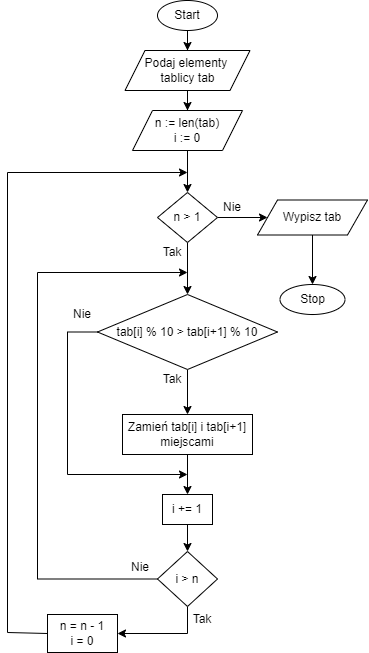

The diagram above was exported from draw.io. Its source (the exported page's mxGraphModel, read from the mxfile embedded in the PNG):
<mxGraphModel dx="1246" dy="714" grid="1" gridSize="10" guides="1" tooltips="1" connect="1" arrows="1" fold="1" page="1" pageScale="1" pageWidth="827" pageHeight="1169" math="0" shadow="0">
  <root>
    <mxCell id="WIyWlLk6GJQsqaUBKTNV-0" />
    <mxCell id="WIyWlLk6GJQsqaUBKTNV-1" parent="WIyWlLk6GJQsqaUBKTNV-0" />
    <mxCell id="V8RKI3WZnCtyb9oOypEq-2" value="" style="edgeStyle=orthogonalEdgeStyle;rounded=0;orthogonalLoop=1;jettySize=auto;html=1;" edge="1" parent="WIyWlLk6GJQsqaUBKTNV-1" source="V8RKI3WZnCtyb9oOypEq-0" target="V8RKI3WZnCtyb9oOypEq-1">
      <mxGeometry relative="1" as="geometry" />
    </mxCell>
    <mxCell id="V8RKI3WZnCtyb9oOypEq-0" value="Start" style="ellipse;whiteSpace=wrap;html=1;" vertex="1" parent="WIyWlLk6GJQsqaUBKTNV-1">
      <mxGeometry x="340" y="28" width="60" height="30" as="geometry" />
    </mxCell>
    <mxCell id="V8RKI3WZnCtyb9oOypEq-4" value="" style="edgeStyle=orthogonalEdgeStyle;rounded=0;orthogonalLoop=1;jettySize=auto;html=1;" edge="1" parent="WIyWlLk6GJQsqaUBKTNV-1" source="V8RKI3WZnCtyb9oOypEq-1" target="V8RKI3WZnCtyb9oOypEq-3">
      <mxGeometry relative="1" as="geometry" />
    </mxCell>
    <mxCell id="V8RKI3WZnCtyb9oOypEq-1" value="Podaj elementy &lt;br&gt;tablicy tab" style="shape=parallelogram;perimeter=parallelogramPerimeter;whiteSpace=wrap;html=1;fixedSize=1;" vertex="1" parent="WIyWlLk6GJQsqaUBKTNV-1">
      <mxGeometry x="307.5" y="78" width="125" height="40" as="geometry" />
    </mxCell>
    <mxCell id="V8RKI3WZnCtyb9oOypEq-6" value="" style="edgeStyle=orthogonalEdgeStyle;rounded=0;orthogonalLoop=1;jettySize=auto;html=1;" edge="1" parent="WIyWlLk6GJQsqaUBKTNV-1" source="V8RKI3WZnCtyb9oOypEq-3" target="V8RKI3WZnCtyb9oOypEq-5">
      <mxGeometry relative="1" as="geometry" />
    </mxCell>
    <mxCell id="V8RKI3WZnCtyb9oOypEq-3" value="n := len(tab)&lt;br&gt;i := 0" style="shape=parallelogram;perimeter=parallelogramPerimeter;whiteSpace=wrap;html=1;fixedSize=1;" vertex="1" parent="WIyWlLk6GJQsqaUBKTNV-1">
      <mxGeometry x="315" y="138" width="110" height="40" as="geometry" />
    </mxCell>
    <mxCell id="V8RKI3WZnCtyb9oOypEq-8" value="" style="edgeStyle=orthogonalEdgeStyle;rounded=0;orthogonalLoop=1;jettySize=auto;html=1;" edge="1" parent="WIyWlLk6GJQsqaUBKTNV-1" source="V8RKI3WZnCtyb9oOypEq-5" target="V8RKI3WZnCtyb9oOypEq-7">
      <mxGeometry relative="1" as="geometry" />
    </mxCell>
    <mxCell id="V8RKI3WZnCtyb9oOypEq-14" value="" style="edgeStyle=orthogonalEdgeStyle;rounded=0;orthogonalLoop=1;jettySize=auto;html=1;" edge="1" parent="WIyWlLk6GJQsqaUBKTNV-1" source="V8RKI3WZnCtyb9oOypEq-5" target="V8RKI3WZnCtyb9oOypEq-13">
      <mxGeometry relative="1" as="geometry" />
    </mxCell>
    <mxCell id="V8RKI3WZnCtyb9oOypEq-5" value="n &amp;gt; 1" style="rhombus;whiteSpace=wrap;html=1;" vertex="1" parent="WIyWlLk6GJQsqaUBKTNV-1">
      <mxGeometry x="340" y="220" width="60" height="50" as="geometry" />
    </mxCell>
    <mxCell id="V8RKI3WZnCtyb9oOypEq-16" value="" style="edgeStyle=orthogonalEdgeStyle;rounded=0;orthogonalLoop=1;jettySize=auto;html=1;" edge="1" parent="WIyWlLk6GJQsqaUBKTNV-1" source="V8RKI3WZnCtyb9oOypEq-7" target="V8RKI3WZnCtyb9oOypEq-15">
      <mxGeometry relative="1" as="geometry" />
    </mxCell>
    <mxCell id="V8RKI3WZnCtyb9oOypEq-7" value="Wypisz tab" style="shape=parallelogram;perimeter=parallelogramPerimeter;whiteSpace=wrap;html=1;fixedSize=1;" vertex="1" parent="WIyWlLk6GJQsqaUBKTNV-1">
      <mxGeometry x="440" y="227.5" width="110" height="35" as="geometry" />
    </mxCell>
    <mxCell id="V8RKI3WZnCtyb9oOypEq-9" value="Nie" style="text;html=1;strokeColor=none;fillColor=none;align=center;verticalAlign=middle;whiteSpace=wrap;rounded=0;" vertex="1" parent="WIyWlLk6GJQsqaUBKTNV-1">
      <mxGeometry x="400" y="225" width="30" height="20" as="geometry" />
    </mxCell>
    <mxCell id="V8RKI3WZnCtyb9oOypEq-10" value="Tak" style="text;html=1;strokeColor=none;fillColor=none;align=center;verticalAlign=middle;whiteSpace=wrap;rounded=0;" vertex="1" parent="WIyWlLk6GJQsqaUBKTNV-1">
      <mxGeometry x="340" y="270" width="30" height="20" as="geometry" />
    </mxCell>
    <mxCell id="V8RKI3WZnCtyb9oOypEq-21" value="" style="edgeStyle=orthogonalEdgeStyle;rounded=0;orthogonalLoop=1;jettySize=auto;html=1;fontColor=#FFFFFF;" edge="1" parent="WIyWlLk6GJQsqaUBKTNV-1" source="V8RKI3WZnCtyb9oOypEq-13" target="V8RKI3WZnCtyb9oOypEq-20">
      <mxGeometry relative="1" as="geometry" />
    </mxCell>
    <mxCell id="V8RKI3WZnCtyb9oOypEq-30" style="edgeStyle=orthogonalEdgeStyle;rounded=0;orthogonalLoop=1;jettySize=auto;html=1;fontColor=#FFFFFF;" edge="1" parent="WIyWlLk6GJQsqaUBKTNV-1" source="V8RKI3WZnCtyb9oOypEq-13">
      <mxGeometry relative="1" as="geometry">
        <mxPoint x="370" y="502" as="targetPoint" />
        <Array as="points">
          <mxPoint x="250" y="360" />
          <mxPoint x="250" y="502" />
        </Array>
      </mxGeometry>
    </mxCell>
    <mxCell id="V8RKI3WZnCtyb9oOypEq-13" value="tab[i] % 10 &amp;gt; tab[i+1] % 10" style="rhombus;whiteSpace=wrap;html=1;" vertex="1" parent="WIyWlLk6GJQsqaUBKTNV-1">
      <mxGeometry x="280" y="322" width="180" height="75" as="geometry" />
    </mxCell>
    <mxCell id="V8RKI3WZnCtyb9oOypEq-15" value="Stop" style="ellipse;whiteSpace=wrap;html=1;" vertex="1" parent="WIyWlLk6GJQsqaUBKTNV-1">
      <mxGeometry x="462.5" y="312" width="65" height="30" as="geometry" />
    </mxCell>
    <mxCell id="V8RKI3WZnCtyb9oOypEq-28" value="" style="edgeStyle=orthogonalEdgeStyle;rounded=0;orthogonalLoop=1;jettySize=auto;html=1;fontColor=#FFFFFF;" edge="1" parent="WIyWlLk6GJQsqaUBKTNV-1" source="V8RKI3WZnCtyb9oOypEq-20" target="V8RKI3WZnCtyb9oOypEq-27">
      <mxGeometry relative="1" as="geometry" />
    </mxCell>
    <mxCell id="V8RKI3WZnCtyb9oOypEq-20" value="Zamień tab[i] i tab[i+1] miejscami" style="whiteSpace=wrap;html=1;" vertex="1" parent="WIyWlLk6GJQsqaUBKTNV-1">
      <mxGeometry x="305" y="442" width="130" height="40" as="geometry" />
    </mxCell>
    <mxCell id="V8RKI3WZnCtyb9oOypEq-22" value="Nie" style="text;html=1;strokeColor=none;fillColor=none;align=center;verticalAlign=middle;whiteSpace=wrap;rounded=0;" vertex="1" parent="WIyWlLk6GJQsqaUBKTNV-1">
      <mxGeometry x="250" y="332" width="30" height="20" as="geometry" />
    </mxCell>
    <mxCell id="V8RKI3WZnCtyb9oOypEq-23" value="Tak" style="text;html=1;strokeColor=none;fillColor=none;align=center;verticalAlign=middle;whiteSpace=wrap;rounded=0;" vertex="1" parent="WIyWlLk6GJQsqaUBKTNV-1">
      <mxGeometry x="340" y="397" width="30" height="20" as="geometry" />
    </mxCell>
    <mxCell id="V8RKI3WZnCtyb9oOypEq-34" style="edgeStyle=orthogonalEdgeStyle;rounded=0;orthogonalLoop=1;jettySize=auto;html=1;entryX=1;entryY=0.5;entryDx=0;entryDy=0;fontColor=#FFFFFF;exitX=0.5;exitY=1;exitDx=0;exitDy=0;" edge="1" parent="WIyWlLk6GJQsqaUBKTNV-1" source="V8RKI3WZnCtyb9oOypEq-24" target="V8RKI3WZnCtyb9oOypEq-32">
      <mxGeometry relative="1" as="geometry" />
    </mxCell>
    <mxCell id="V8RKI3WZnCtyb9oOypEq-38" style="edgeStyle=orthogonalEdgeStyle;rounded=0;orthogonalLoop=1;jettySize=auto;html=1;fontColor=#000000;" edge="1" parent="WIyWlLk6GJQsqaUBKTNV-1" source="V8RKI3WZnCtyb9oOypEq-24">
      <mxGeometry relative="1" as="geometry">
        <mxPoint x="370" y="300" as="targetPoint" />
        <Array as="points">
          <mxPoint x="220" y="607" />
          <mxPoint x="220" y="300" />
          <mxPoint x="370" y="300" />
        </Array>
      </mxGeometry>
    </mxCell>
    <mxCell id="V8RKI3WZnCtyb9oOypEq-24" value="i &amp;gt; n" style="rhombus;whiteSpace=wrap;html=1;" vertex="1" parent="WIyWlLk6GJQsqaUBKTNV-1">
      <mxGeometry x="340" y="579" width="60" height="55" as="geometry" />
    </mxCell>
    <mxCell id="V8RKI3WZnCtyb9oOypEq-29" value="" style="edgeStyle=orthogonalEdgeStyle;rounded=0;orthogonalLoop=1;jettySize=auto;html=1;fontColor=#FFFFFF;" edge="1" parent="WIyWlLk6GJQsqaUBKTNV-1" source="V8RKI3WZnCtyb9oOypEq-27" target="V8RKI3WZnCtyb9oOypEq-24">
      <mxGeometry relative="1" as="geometry" />
    </mxCell>
    <mxCell id="V8RKI3WZnCtyb9oOypEq-27" value="i += 1" style="whiteSpace=wrap;html=1;" vertex="1" parent="WIyWlLk6GJQsqaUBKTNV-1">
      <mxGeometry x="345" y="522" width="50" height="30" as="geometry" />
    </mxCell>
    <mxCell id="V8RKI3WZnCtyb9oOypEq-35" style="edgeStyle=orthogonalEdgeStyle;rounded=0;orthogonalLoop=1;jettySize=auto;html=1;fontColor=#000000;exitX=0;exitY=0.5;exitDx=0;exitDy=0;" edge="1" parent="WIyWlLk6GJQsqaUBKTNV-1" source="V8RKI3WZnCtyb9oOypEq-32">
      <mxGeometry relative="1" as="geometry">
        <mxPoint x="370" y="200" as="targetPoint" />
        <Array as="points">
          <mxPoint x="230" y="660" />
          <mxPoint x="190" y="660" />
          <mxPoint x="190" y="200" />
        </Array>
      </mxGeometry>
    </mxCell>
    <mxCell id="V8RKI3WZnCtyb9oOypEq-32" value="&lt;font color=&quot;#000000&quot;&gt;n = n - 1&lt;br&gt;i = 0&lt;br&gt;&lt;/font&gt;" style="rounded=0;whiteSpace=wrap;html=1;fontColor=#FFFFFF;" vertex="1" parent="WIyWlLk6GJQsqaUBKTNV-1">
      <mxGeometry x="230" y="642" width="70" height="38" as="geometry" />
    </mxCell>
    <mxCell id="V8RKI3WZnCtyb9oOypEq-36" value="Nie" style="text;html=1;strokeColor=none;fillColor=none;align=center;verticalAlign=middle;whiteSpace=wrap;rounded=0;" vertex="1" parent="WIyWlLk6GJQsqaUBKTNV-1">
      <mxGeometry x="307.5" y="585" width="30" height="20" as="geometry" />
    </mxCell>
    <mxCell id="V8RKI3WZnCtyb9oOypEq-37" value="Tak" style="text;html=1;strokeColor=none;fillColor=none;align=center;verticalAlign=middle;whiteSpace=wrap;rounded=0;" vertex="1" parent="WIyWlLk6GJQsqaUBKTNV-1">
      <mxGeometry x="370" y="637" width="30" height="20" as="geometry" />
    </mxCell>
  </root>
</mxGraphModel>